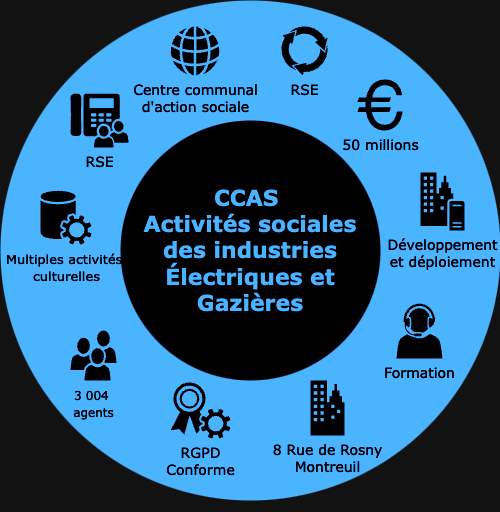

The diagram above was exported from draw.io. Its source (the exported page's mxGraphModel, read from the mxfile embedded in the PNG):
<mxGraphModel dx="964" dy="675" grid="1" gridSize="10" guides="1" tooltips="1" connect="1" arrows="1" fold="1" page="1" pageScale="1" pageWidth="1100" pageHeight="850" background="none" math="0" shadow="0">
  <root>
    <mxCell id="0" />
    <mxCell id="1" parent="0" />
    <mxCell id="70666756c84bb93c-1" value="" style="ellipse;whiteSpace=wrap;html=1;rounded=0;shadow=0;comic=0;strokeWidth=1;fontFamily=Verdana;fontSize=14;strokeColor=none;fillColor=#0069D1;" parent="1" vertex="1">
      <mxGeometry x="280" y="110" width="500" height="500" as="geometry" />
    </mxCell>
    <mxCell id="70666756c84bb93c-2" value="CCAS&amp;nbsp;&lt;br&gt;Activités sociales des industries Électriques et Gazières" style="ellipse;whiteSpace=wrap;html=1;rounded=0;shadow=0;comic=0;strokeWidth=1;fontFamily=Verdana;fontSize=22;strokeColor=none;fillColor=#ffffff;fontColor=#0069D1;fontStyle=1" parent="1" vertex="1">
      <mxGeometry x="400" y="230" width="260" height="260" as="geometry" />
    </mxCell>
    <mxCell id="70666756c84bb93c-5" value="&lt;font style=&quot;font-size: 12px;&quot;&gt;3&amp;nbsp;004&amp;nbsp;&lt;br&gt;agents&lt;/font&gt;" style="shadow=0;dashed=0;html=1;strokeColor=none;fillColor=#ffffff;labelPosition=center;verticalLabelPosition=bottom;verticalAlign=top;shape=mxgraph.office.users.users;rounded=0;comic=0;fontFamily=Verdana;fontSize=14;fontColor=#FFFFFF;" parent="1" vertex="1">
      <mxGeometry x="350" y="440" width="46" height="50" as="geometry" />
    </mxCell>
    <mxCell id="70666756c84bb93c-6" value="Formation" style="shadow=0;dashed=0;html=1;strokeColor=none;fillColor=#ffffff;labelPosition=center;verticalLabelPosition=bottom;verticalAlign=top;shape=mxgraph.office.users.call_center_agent;rounded=0;comic=0;fontFamily=Verdana;fontSize=14;fontColor=#FFFFFF;" parent="1" vertex="1">
      <mxGeometry x="676" y="413" width="46" height="55" as="geometry" />
    </mxCell>
    <mxCell id="70666756c84bb93c-7" value="RSE" style="shadow=0;dashed=0;html=1;strokeColor=none;fillColor=#ffffff;labelPosition=center;verticalLabelPosition=bottom;verticalAlign=top;shape=mxgraph.office.users.response_group;rounded=0;comic=0;fontFamily=Verdana;fontSize=14;fontColor=#FFFFFF;" parent="1" vertex="1">
      <mxGeometry x="350" y="203" width="58" height="54" as="geometry" />
    </mxCell>
    <mxCell id="70666756c84bb93c-8" value="&lt;font style=&quot;font-size: 13px;&quot;&gt;Multiples activités&amp;nbsp;&lt;br&gt;culturelles&lt;/font&gt;" style="shadow=0;dashed=0;html=1;strokeColor=none;fillColor=#ffffff;labelPosition=center;verticalLabelPosition=bottom;verticalAlign=top;shape=mxgraph.office.services.central_management_service;rounded=0;comic=0;fontFamily=Verdana;fontSize=14;fontColor=#FFFFFF;" parent="1" vertex="1">
      <mxGeometry x="320" y="300" width="51" height="54" as="geometry" />
    </mxCell>
    <mxCell id="70666756c84bb93c-9" value="Développement&lt;br&gt;et déploiement" style="shadow=0;dashed=0;html=1;strokeColor=none;fillColor=#ffffff;labelPosition=center;verticalLabelPosition=bottom;verticalAlign=top;shape=mxgraph.office.servers.on_premises_server;rounded=0;comic=0;fontFamily=Verdana;fontSize=14;fontColor=#FFFFFF;" parent="1" vertex="1">
      <mxGeometry x="700" y="282" width="44" height="58" as="geometry" />
    </mxCell>
    <mxCell id="70666756c84bb93c-10" value="RGPD&lt;br&gt;Conforme&lt;br&gt;&lt;br&gt;&lt;div&gt;&lt;br&gt;&lt;/div&gt;" style="shadow=0;dashed=0;html=1;strokeColor=none;fillColor=#ffffff;labelPosition=center;verticalLabelPosition=bottom;verticalAlign=top;shape=mxgraph.office.security.token_service;rounded=0;comic=0;fontFamily=Verdana;fontSize=14;fontColor=#FFFFFF;" parent="1" vertex="1">
      <mxGeometry x="450" y="492" width="60" height="56" as="geometry" />
    </mxCell>
    <mxCell id="70666756c84bb93c-11" value="8 Rue de Rosny&lt;br&gt;Montreuil" style="shadow=0;dashed=0;html=1;strokeColor=none;fillColor=#ffffff;labelPosition=center;verticalLabelPosition=bottom;verticalAlign=top;shape=mxgraph.office.concepts.on_premises;rounded=0;comic=0;fontFamily=Verdana;fontSize=14;fontColor=#FFFFFF;" parent="1" vertex="1">
      <mxGeometry x="590" y="490" width="34" height="55" as="geometry" />
    </mxCell>
    <mxCell id="70666756c84bb93c-12" value="Centre communal &lt;br&gt;d'action sociale" style="shadow=0;dashed=0;html=1;strokeColor=none;fillColor=#ffffff;labelPosition=center;verticalLabelPosition=bottom;verticalAlign=top;shape=mxgraph.office.concepts.globe_internet;rounded=0;comic=0;fontFamily=Verdana;fontSize=14;fontColor=#FFFFFF;" parent="1" vertex="1">
      <mxGeometry x="450" y="136" width="49" height="49" as="geometry" />
    </mxCell>
    <mxCell id="70666756c84bb93c-13" value="&lt;span style=&quot;background-color: initial;&quot;&gt;RSE&lt;br&gt;&lt;/span&gt;" style="shadow=0;dashed=0;html=1;strokeColor=none;shape=mxgraph.mscae.general.continuous_cycle;fillColor=#ffffff;rounded=0;comic=0;fontFamily=Verdana;fontSize=14;fontColor=#FFFFFF;verticalAlign=top;labelPosition=center;verticalLabelPosition=bottom;align=center;" parent="1" vertex="1">
      <mxGeometry x="560" y="135" width="48" height="50" as="geometry" />
    </mxCell>
    <mxCell id="70666756c84bb93c-15" value="50 millions" style="shape=mxgraph.signs.travel.euro;html=1;fillColor=#ffffff;strokeColor=none;verticalLabelPosition=bottom;verticalAlign=top;align=center;rounded=0;shadow=0;dashed=0;comic=0;fontFamily=Verdana;fontSize=14;fontColor=#FFFFFF;" parent="1" vertex="1">
      <mxGeometry x="637" y="189" width="45" height="51" as="geometry" />
    </mxCell>
  </root>
</mxGraphModel>